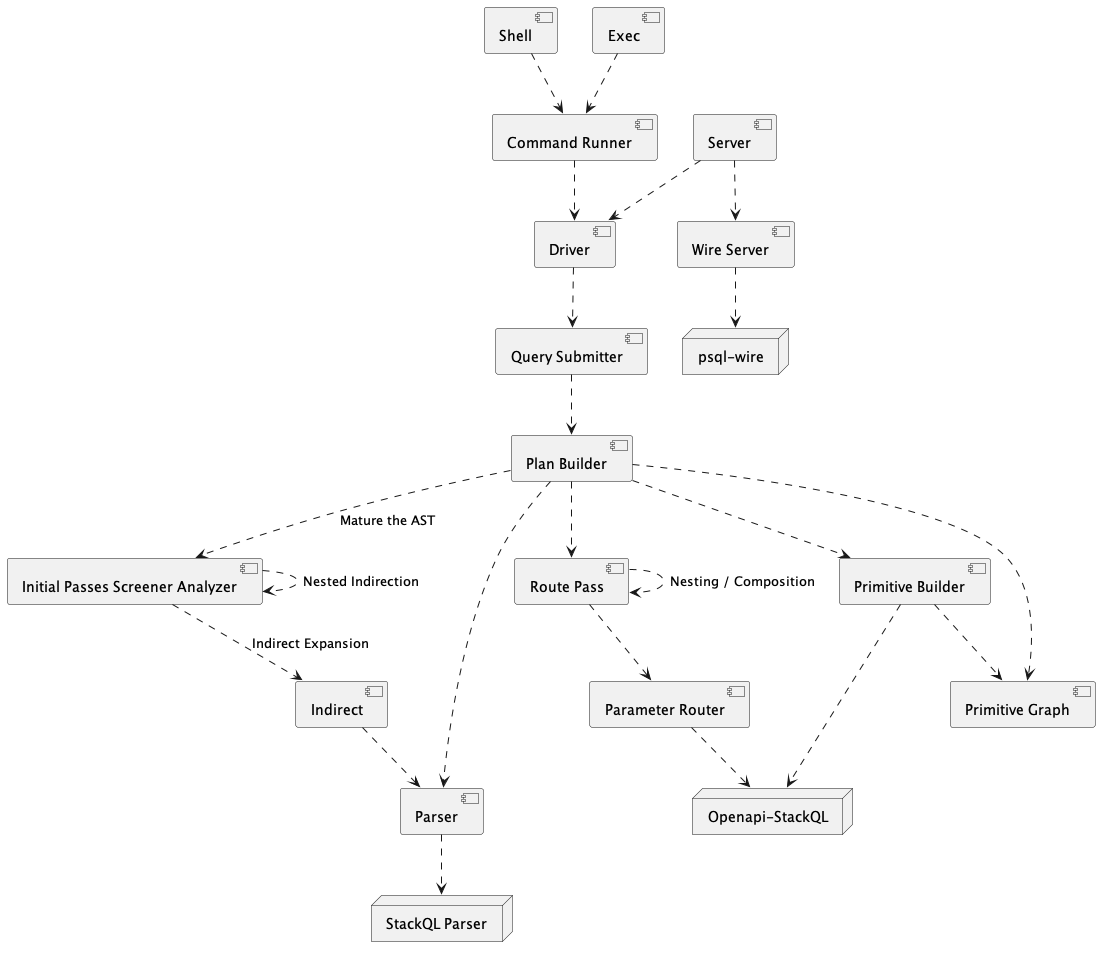

The diagram above was rendered by PlantUML. Its source (embedded in the PNG):
@startuml

node "Openapi-StackQL" as OpenapiStackQL
node "StackQL Parser" as StackQLParser
node "psql-wire" as PsqlWire

[Shell] ..> [Command Runner]
[Exec] ..> [Command Runner]
[Command Runner] ..> [Driver]
[Server] ..> [Driver]
[Server] ..> [Wire Server]
[Wire Server] ..> PsqlWire
[Driver] ..> [Query Submitter]
[Query Submitter] ..> [Plan Builder]
[Plan Builder] ..> [Initial Passes Screener Analyzer] : Mature the AST
[Initial Passes Screener Analyzer] ..> [Initial Passes Screener Analyzer] : Nested Indirection
[Initial Passes Screener Analyzer] ..> [Indirect] : Indirect Expansion
[Plan Builder] ..> [Parser]
[Indirect] ..> [Parser]
[Parser] ..> StackQLParser
[Plan Builder] ..> [Route Pass]
[Plan Builder] ..> [Primitive Builder]
[Primitive Builder] ..> [Primitive Graph]
[Plan Builder] ..> [Primitive Graph]
[Primitive Builder] ..> OpenapiStackQL
[Route Pass] ..> [Parameter Router]
[Parameter Router] ..> OpenapiStackQL
[Route Pass] ..> [Route Pass] : Nesting / Composition



@enduml